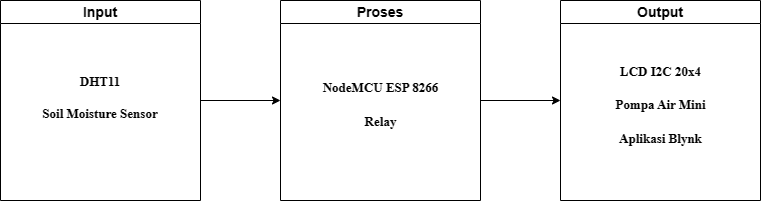

The diagram above was exported from draw.io. Its source (the exported page's mxGraphModel, read from the mxfile embedded in the PNG):
<mxGraphModel dx="1050" dy="549" grid="1" gridSize="10" guides="1" tooltips="1" connect="1" arrows="1" fold="1" page="1" pageScale="1" pageWidth="850" pageHeight="1100" math="0" shadow="0">
  <root>
    <mxCell id="0" />
    <mxCell id="1" parent="0" />
    <mxCell id="181ZolxXeQikPYyluMIg-8" style="edgeStyle=orthogonalEdgeStyle;rounded=0;orthogonalLoop=1;jettySize=auto;html=1;entryX=0;entryY=0.5;entryDx=0;entryDy=0;fontFamily=Times New Roman;fontSize=13;" edge="1" parent="1" source="181ZolxXeQikPYyluMIg-1" target="181ZolxXeQikPYyluMIg-2">
      <mxGeometry relative="1" as="geometry" />
    </mxCell>
    <mxCell id="181ZolxXeQikPYyluMIg-1" value="&lt;font style=&quot;font-size: 14px;&quot;&gt;Input&lt;/font&gt;" style="swimlane;whiteSpace=wrap;html=1;" vertex="1" parent="1">
      <mxGeometry x="40" y="110" width="200" height="200" as="geometry" />
    </mxCell>
    <mxCell id="181ZolxXeQikPYyluMIg-5" value="&lt;div style=&quot;font-size: 13px;&quot;&gt;&lt;b style=&quot;background-color: initial;&quot;&gt;&lt;font style=&quot;font-size: 13px;&quot;&gt;DHT11&lt;/font&gt;&lt;/b&gt;&lt;/div&gt;&lt;div style=&quot;font-size: 13px;&quot;&gt;&lt;b&gt;&lt;font style=&quot;font-size: 13px;&quot;&gt;&lt;br&gt;&lt;/font&gt;&lt;/b&gt;&lt;/div&gt;&lt;font style=&quot;font-size: 13px;&quot;&gt;&lt;b&gt;Soil Moisture Sensor&lt;/b&gt;&lt;br&gt;&lt;/font&gt;&lt;div style=&quot;font-size: 13px;&quot;&gt;&lt;br&gt;&lt;/div&gt;" style="text;html=1;strokeColor=none;fillColor=none;align=center;verticalAlign=middle;whiteSpace=wrap;rounded=0;fontFamily=Times New Roman;" vertex="1" parent="181ZolxXeQikPYyluMIg-1">
      <mxGeometry x="30" y="40" width="140" height="130" as="geometry" />
    </mxCell>
    <mxCell id="181ZolxXeQikPYyluMIg-9" style="edgeStyle=orthogonalEdgeStyle;rounded=0;orthogonalLoop=1;jettySize=auto;html=1;entryX=0;entryY=0.5;entryDx=0;entryDy=0;fontFamily=Times New Roman;fontSize=13;" edge="1" parent="1" source="181ZolxXeQikPYyluMIg-2" target="181ZolxXeQikPYyluMIg-3">
      <mxGeometry relative="1" as="geometry" />
    </mxCell>
    <mxCell id="181ZolxXeQikPYyluMIg-2" value="&lt;font style=&quot;font-size: 14px;&quot;&gt;Proses&lt;/font&gt;" style="swimlane;whiteSpace=wrap;html=1;startSize=23;" vertex="1" parent="1">
      <mxGeometry x="320" y="110" width="200" height="200" as="geometry" />
    </mxCell>
    <mxCell id="181ZolxXeQikPYyluMIg-6" value="&lt;b style=&quot;font-size: 13px;&quot;&gt;NodeMCU ESP 8266&lt;br&gt;&lt;br&gt;Relay&lt;/b&gt;" style="text;html=1;strokeColor=none;fillColor=none;align=center;verticalAlign=middle;whiteSpace=wrap;rounded=0;fontSize=14;fontFamily=Times New Roman;" vertex="1" parent="181ZolxXeQikPYyluMIg-2">
      <mxGeometry x="32.5" y="50" width="135" height="110" as="geometry" />
    </mxCell>
    <mxCell id="181ZolxXeQikPYyluMIg-3" value="&lt;font style=&quot;font-size: 14px;&quot;&gt;Output&lt;/font&gt;" style="swimlane;whiteSpace=wrap;html=1;startSize=23;" vertex="1" parent="1">
      <mxGeometry x="600" y="110" width="200" height="200" as="geometry" />
    </mxCell>
    <mxCell id="181ZolxXeQikPYyluMIg-7" value="&lt;font style=&quot;font-size: 13px;&quot;&gt;&lt;b&gt;LCD I2C 20x4&lt;br&gt;&lt;br&gt;Pompa Air Mini&lt;br&gt;&lt;br&gt;Aplikasi Blynk&lt;/b&gt;&lt;/font&gt;" style="text;html=1;strokeColor=none;fillColor=none;align=center;verticalAlign=middle;whiteSpace=wrap;rounded=0;fontSize=14;fontFamily=Times New Roman;" vertex="1" parent="181ZolxXeQikPYyluMIg-3">
      <mxGeometry x="32.5" y="50" width="135" height="110" as="geometry" />
    </mxCell>
  </root>
</mxGraphModel>